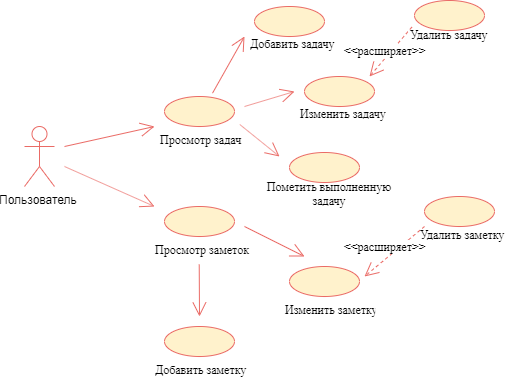

The diagram above was exported from draw.io. Its source (the exported page's mxGraphModel, read from the mxfile embedded in the PNG):
<mxGraphModel dx="904" dy="498" grid="1" gridSize="10" guides="1" tooltips="1" connect="1" arrows="1" fold="1" page="1" pageScale="1" pageWidth="827" pageHeight="1169" math="0" shadow="0">
  <root>
    <mxCell id="0" />
    <mxCell id="1" parent="0" />
    <mxCell id="g-h-iaSb7h5WzV7LzemY-1" value="Пользователь" style="shape=umlActor;verticalLabelPosition=bottom;labelBackgroundColor=#ffffff;verticalAlign=top;html=1;strokeColor=#EA6B66;" vertex="1" parent="1">
      <mxGeometry x="100" y="200" width="30" height="60" as="geometry" />
    </mxCell>
    <mxCell id="g-h-iaSb7h5WzV7LzemY-2" value="" style="ellipse;whiteSpace=wrap;html=1;fillColor=#fff2cc;strokeColor=#EA6B66;" vertex="1" parent="1">
      <mxGeometry x="240" y="170" width="70" height="30" as="geometry" />
    </mxCell>
    <mxCell id="g-h-iaSb7h5WzV7LzemY-5" value="" style="endArrow=open;endFill=1;endSize=12;html=1;strokeColor=#EA6B66;" edge="1" parent="1">
      <mxGeometry width="160" relative="1" as="geometry">
        <mxPoint x="140" y="220" as="sourcePoint" />
        <mxPoint x="230" y="200" as="targetPoint" />
      </mxGeometry>
    </mxCell>
    <mxCell id="g-h-iaSb7h5WzV7LzemY-9" value="" style="endArrow=open;endFill=1;endSize=12;html=1;strokeColor=#EA6B66;" edge="1" parent="1">
      <mxGeometry width="160" relative="1" as="geometry">
        <mxPoint x="140" y="240" as="sourcePoint" />
        <mxPoint x="230" y="280" as="targetPoint" />
      </mxGeometry>
    </mxCell>
    <mxCell id="g-h-iaSb7h5WzV7LzemY-13" value="Просмотр задач" style="text;strokeColor=none;fillColor=none;align=left;verticalAlign=top;spacingLeft=4;spacingRight=4;overflow=hidden;rotatable=0;points=[[0,0.5],[1,0.5]];portConstraint=eastwest;fontFamily=Times New Roman;fontSize=12;" vertex="1" parent="1">
      <mxGeometry x="230" y="200" width="100" height="26" as="geometry" />
    </mxCell>
    <mxCell id="g-h-iaSb7h5WzV7LzemY-14" value="" style="ellipse;whiteSpace=wrap;html=1;fillColor=#fff2cc;strokeColor=#EA6B66;" vertex="1" parent="1">
      <mxGeometry x="240" y="280" width="70" height="30" as="geometry" />
    </mxCell>
    <mxCell id="g-h-iaSb7h5WzV7LzemY-16" value="Просмотр заметок" style="text;strokeColor=none;fillColor=none;align=left;verticalAlign=top;spacingLeft=4;spacingRight=4;overflow=hidden;rotatable=0;points=[[0,0.5],[1,0.5]];portConstraint=eastwest;fontFamily=Times New Roman;fontSize=12;" vertex="1" parent="1">
      <mxGeometry x="225" y="310" width="110" height="26" as="geometry" />
    </mxCell>
    <mxCell id="g-h-iaSb7h5WzV7LzemY-18" value="" style="ellipse;whiteSpace=wrap;html=1;fillColor=#fff2cc;strokeColor=#EA6B66;" vertex="1" parent="1">
      <mxGeometry x="330" y="80" width="70" height="30" as="geometry" />
    </mxCell>
    <mxCell id="g-h-iaSb7h5WzV7LzemY-19" value="" style="ellipse;whiteSpace=wrap;html=1;fillColor=#fff2cc;strokeColor=#EA6B66;" vertex="1" parent="1">
      <mxGeometry x="380" y="150" width="70" height="30" as="geometry" />
    </mxCell>
    <mxCell id="g-h-iaSb7h5WzV7LzemY-20" value="" style="ellipse;whiteSpace=wrap;html=1;fillColor=#fff2cc;strokeColor=#EA6B66;" vertex="1" parent="1">
      <mxGeometry x="365" y="226" width="70" height="30" as="geometry" />
    </mxCell>
    <mxCell id="g-h-iaSb7h5WzV7LzemY-21" value="" style="ellipse;whiteSpace=wrap;html=1;fillColor=#fff2cc;strokeColor=#EA6B66;" vertex="1" parent="1">
      <mxGeometry x="490" y="74" width="70" height="30" as="geometry" />
    </mxCell>
    <mxCell id="g-h-iaSb7h5WzV7LzemY-22" value="" style="ellipse;whiteSpace=wrap;html=1;fillColor=#fff2cc;strokeColor=#EA6B66;" vertex="1" parent="1">
      <mxGeometry x="365" y="340" width="70" height="30" as="geometry" />
    </mxCell>
    <mxCell id="g-h-iaSb7h5WzV7LzemY-23" value="" style="ellipse;whiteSpace=wrap;html=1;fillColor=#fff2cc;strokeColor=#EA6B66;" vertex="1" parent="1">
      <mxGeometry x="240" y="400" width="70" height="30" as="geometry" />
    </mxCell>
    <mxCell id="g-h-iaSb7h5WzV7LzemY-24" value="" style="ellipse;whiteSpace=wrap;html=1;fillColor=#fff2cc;strokeColor=#EA6B66;" vertex="1" parent="1">
      <mxGeometry x="500" y="270" width="70" height="30" as="geometry" />
    </mxCell>
    <mxCell id="g-h-iaSb7h5WzV7LzemY-25" value="" style="endArrow=open;endFill=1;endSize=12;html=1;strokeColor=#EA6B66;exitX=0.686;exitY=-0.111;exitDx=0;exitDy=0;exitPerimeter=0;" edge="1" parent="1" source="g-h-iaSb7h5WzV7LzemY-2">
      <mxGeometry width="160" relative="1" as="geometry">
        <mxPoint x="265" y="155" as="sourcePoint" />
        <mxPoint x="320" y="110" as="targetPoint" />
      </mxGeometry>
    </mxCell>
    <mxCell id="g-h-iaSb7h5WzV7LzemY-26" value="" style="endArrow=open;endFill=1;endSize=12;html=1;strokeColor=#EA6B66;" edge="1" parent="1">
      <mxGeometry width="160" relative="1" as="geometry">
        <mxPoint x="320" y="180" as="sourcePoint" />
        <mxPoint x="370" y="165" as="targetPoint" />
      </mxGeometry>
    </mxCell>
    <mxCell id="g-h-iaSb7h5WzV7LzemY-27" value="" style="endArrow=open;endFill=1;endSize=12;html=1;strokeColor=#EA6B66;exitX=0.853;exitY=-0.077;exitDx=0;exitDy=0;exitPerimeter=0;" edge="1" parent="1" source="g-h-iaSb7h5WzV7LzemY-13">
      <mxGeometry width="160" relative="1" as="geometry">
        <mxPoint x="265" y="250" as="sourcePoint" />
        <mxPoint x="355" y="230" as="targetPoint" />
      </mxGeometry>
    </mxCell>
    <mxCell id="g-h-iaSb7h5WzV7LzemY-28" value="" style="endArrow=open;endFill=1;endSize=12;html=1;strokeColor=#EA6B66;" edge="1" parent="1">
      <mxGeometry width="160" relative="1" as="geometry">
        <mxPoint x="320" y="300" as="sourcePoint" />
        <mxPoint x="380" y="330" as="targetPoint" />
      </mxGeometry>
    </mxCell>
    <mxCell id="g-h-iaSb7h5WzV7LzemY-29" value="" style="endArrow=open;endFill=1;endSize=12;html=1;strokeColor=#EA6B66;exitX=0.452;exitY=1.077;exitDx=0;exitDy=0;exitPerimeter=0;" edge="1" parent="1" source="g-h-iaSb7h5WzV7LzemY-16">
      <mxGeometry width="160" relative="1" as="geometry">
        <mxPoint x="185" y="390" as="sourcePoint" />
        <mxPoint x="275" y="390" as="targetPoint" />
      </mxGeometry>
    </mxCell>
    <mxCell id="g-h-iaSb7h5WzV7LzemY-31" value="&amp;lt;&amp;lt;расширяет&amp;gt;&amp;gt;" style="endArrow=open;endSize=12;dashed=1;html=1;strokeColor=#EA6B66;fontFamily=Times New Roman;fontSize=12;" edge="1" parent="1">
      <mxGeometry x="0.1148" y="-10" width="160" relative="1" as="geometry">
        <mxPoint x="500" y="300" as="sourcePoint" />
        <mxPoint x="440" y="350" as="targetPoint" />
        <mxPoint as="offset" />
      </mxGeometry>
    </mxCell>
    <mxCell id="g-h-iaSb7h5WzV7LzemY-32" value="&amp;lt;&amp;lt;расширяет&amp;gt;&amp;gt;" style="endArrow=open;endSize=12;dashed=1;html=1;strokeColor=#EA6B66;fontFamily=Times New Roman;fontSize=12;exitX=-0.027;exitY=-0.128;exitDx=0;exitDy=0;exitPerimeter=0;" edge="1" parent="1">
      <mxGeometry x="0.0814" y="-5" width="160" relative="1" as="geometry">
        <mxPoint x="487.29999999999995" y="100.67200000000003" as="sourcePoint" />
        <mxPoint x="445" y="150" as="targetPoint" />
        <mxPoint as="offset" />
      </mxGeometry>
    </mxCell>
    <mxCell id="g-h-iaSb7h5WzV7LzemY-35" value="Добавить задачу" style="text;strokeColor=none;fillColor=none;align=left;verticalAlign=top;spacingLeft=4;spacingRight=4;overflow=hidden;rotatable=0;points=[[0,0.5],[1,0.5]];portConstraint=eastwest;fontFamily=Times New Roman;fontSize=12;" vertex="1" parent="1">
      <mxGeometry x="320" y="104" width="100" height="26" as="geometry" />
    </mxCell>
    <mxCell id="g-h-iaSb7h5WzV7LzemY-36" value="Пометить выполненную &#10;задачу" style="text;strokeColor=none;fillColor=none;align=center;verticalAlign=top;spacingLeft=4;spacingRight=4;overflow=hidden;rotatable=0;points=[[0,0.5],[1,0.5]];portConstraint=eastwest;fontFamily=Times New Roman;fontSize=12;" vertex="1" parent="1">
      <mxGeometry x="320" y="247" width="170" height="33" as="geometry" />
    </mxCell>
    <mxCell id="g-h-iaSb7h5WzV7LzemY-37" value="Изменить задачу" style="text;strokeColor=none;fillColor=none;align=left;verticalAlign=top;spacingLeft=4;spacingRight=4;overflow=hidden;rotatable=0;points=[[0,0.5],[1,0.5]];portConstraint=eastwest;fontFamily=Times New Roman;fontSize=12;" vertex="1" parent="1">
      <mxGeometry x="370" y="174" width="100" height="26" as="geometry" />
    </mxCell>
    <mxCell id="g-h-iaSb7h5WzV7LzemY-41" value="Удалить задачу" style="text;strokeColor=none;fillColor=none;align=left;verticalAlign=top;spacingLeft=4;spacingRight=4;overflow=hidden;rotatable=0;points=[[0,0.5],[1,0.5]];portConstraint=eastwest;fontFamily=Times New Roman;fontSize=12;" vertex="1" parent="1">
      <mxGeometry x="480" y="95" width="100" height="26" as="geometry" />
    </mxCell>
    <mxCell id="g-h-iaSb7h5WzV7LzemY-42" value="Удалить заметку" style="text;strokeColor=none;fillColor=none;align=left;verticalAlign=top;spacingLeft=4;spacingRight=4;overflow=hidden;rotatable=0;points=[[0,0.5],[1,0.5]];portConstraint=eastwest;fontFamily=Times New Roman;fontSize=12;" vertex="1" parent="1">
      <mxGeometry x="490" y="295" width="100" height="26" as="geometry" />
    </mxCell>
    <mxCell id="g-h-iaSb7h5WzV7LzemY-43" value="Добавить заметку" style="text;strokeColor=none;fillColor=none;align=left;verticalAlign=top;spacingLeft=4;spacingRight=4;overflow=hidden;rotatable=0;points=[[0,0.5],[1,0.5]];portConstraint=eastwest;fontFamily=Times New Roman;fontSize=12;" vertex="1" parent="1">
      <mxGeometry x="225" y="430" width="115" height="26" as="geometry" />
    </mxCell>
    <mxCell id="g-h-iaSb7h5WzV7LzemY-44" value="Изменить заметку" style="text;strokeColor=none;fillColor=none;align=left;verticalAlign=top;spacingLeft=4;spacingRight=4;overflow=hidden;rotatable=0;points=[[0,0.5],[1,0.5]];portConstraint=eastwest;fontFamily=Times New Roman;fontSize=12;" vertex="1" parent="1">
      <mxGeometry x="355" y="370" width="100" height="26" as="geometry" />
    </mxCell>
  </root>
</mxGraphModel>